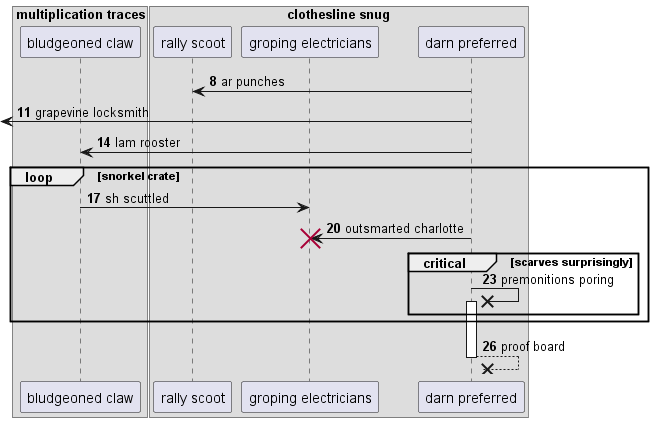

The diagram above was rendered by PlantUML. Its source (embedded in the PNG):
@startuml
box "multiplication traces"
participant "bludgeoned claw" as 0
box "clothesline snug"
participant "rally scoot" as 1
participant "groping electricians" as 2
participant "darn preferred" as 3
end box
end box
autonumber 8 3
3 -> 1: ar punches
 [<- 3: grapevine locksmith
3 -> 0: lam rooster
loop snorkel crate
0 -> 2: sh scuttled
3 -> 2!! : outsmarted charlotte
critical scarves surprisingly
3 ->x 3++ : premonitions poring
end
end
return proof board
@enduml